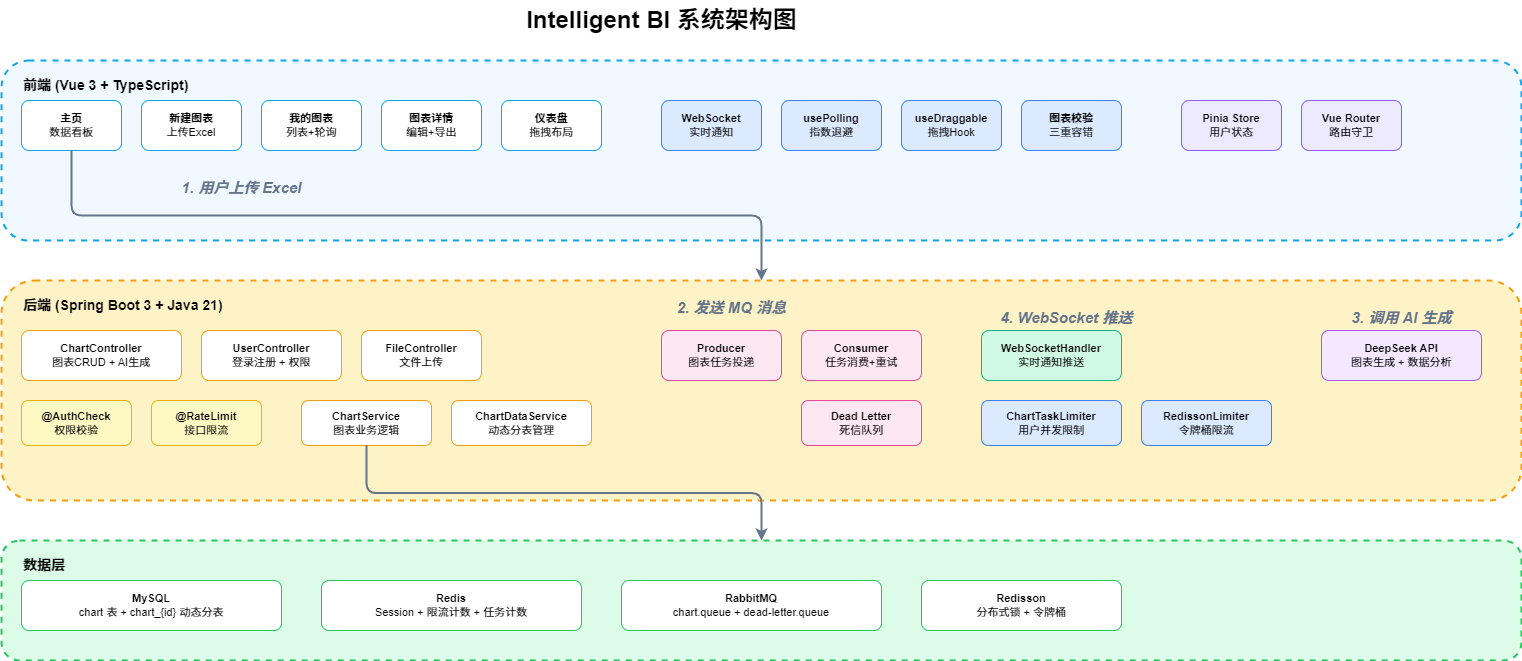

The diagram above was exported from draw.io. Its source (the exported page's mxGraphModel, read from the mxfile embedded in the PNG):
<mxGraphModel dx="1566" dy="1234" grid="1" gridSize="10" guides="1" tooltips="1" connect="1" arrows="1" fold="1" page="1" pageScale="1" pageWidth="1600" pageHeight="900" math="0" shadow="0">
  <root>
    <mxCell id="0" />
    <mxCell id="1" parent="0" />
    <mxCell id="title" value="Intelligent BI 系统架构图" style="text;html=1;fontSize=24;fontStyle=1;align=center;verticalAlign=middle;" parent="1" vertex="1">
      <mxGeometry x="500" y="20" width="400" height="40" as="geometry" />
    </mxCell>
    <mxCell id="frontend_box" value="" style="rounded=1;whiteSpace=wrap;html=1;fillColor=#f0f9ff;strokeColor=#0ea5e9;strokeWidth=2;dashed=1;" parent="1" vertex="1">
      <mxGeometry x="40" y="80" width="1520" height="180" as="geometry" />
    </mxCell>
    <mxCell id="frontend_label" value="前端 (Vue 3 + TypeScript)" style="text;html=1;fontSize=14;fontStyle=1;align=left;verticalAlign=top;fillColor=none;strokeColor=none;" parent="1" vertex="1">
      <mxGeometry x="60" y="90" width="200" height="30" as="geometry" />
    </mxCell>
    <mxCell id="page_home" value="&lt;b&gt;主页&lt;/b&gt;&lt;br&gt;数据看板" style="rounded=1;whiteSpace=wrap;html=1;fillColor=#ffffff;strokeColor=#0ea5e9;fontSize=11;" parent="1" vertex="1">
      <mxGeometry x="60" y="120" width="100" height="50" as="geometry" />
    </mxCell>
    <mxCell id="page_add" value="&lt;b&gt;新建图表&lt;/b&gt;&lt;br&gt;上传Excel" style="rounded=1;whiteSpace=wrap;html=1;fillColor=#ffffff;strokeColor=#0ea5e9;fontSize=11;" parent="1" vertex="1">
      <mxGeometry x="180" y="120" width="100" height="50" as="geometry" />
    </mxCell>
    <mxCell id="page_my" value="&lt;b&gt;我的图表&lt;/b&gt;&lt;br&gt;列表+轮询" style="rounded=1;whiteSpace=wrap;html=1;fillColor=#ffffff;strokeColor=#0ea5e9;fontSize=11;" parent="1" vertex="1">
      <mxGeometry x="300" y="120" width="100" height="50" as="geometry" />
    </mxCell>
    <mxCell id="page_detail" value="&lt;b&gt;图表详情&lt;/b&gt;&lt;br&gt;编辑+导出" style="rounded=1;whiteSpace=wrap;html=1;fillColor=#ffffff;strokeColor=#0ea5e9;fontSize=11;" parent="1" vertex="1">
      <mxGeometry x="420" y="120" width="100" height="50" as="geometry" />
    </mxCell>
    <mxCell id="page_dashboard" value="&lt;b&gt;仪表盘&lt;/b&gt;&lt;br&gt;拖拽布局" style="rounded=1;whiteSpace=wrap;html=1;fillColor=#ffffff;strokeColor=#0ea5e9;fontSize=11;" parent="1" vertex="1">
      <mxGeometry x="540" y="120" width="100" height="50" as="geometry" />
    </mxCell>
    <mxCell id="mod_websocket" value="&lt;b&gt;WebSocket&lt;/b&gt;&lt;br&gt;实时通知" style="rounded=1;whiteSpace=wrap;html=1;fillColor=#dbeafe;strokeColor=#3b82f6;fontSize=11;" parent="1" vertex="1">
      <mxGeometry x="700" y="120" width="100" height="50" as="geometry" />
    </mxCell>
    <mxCell id="mod_polling" value="&lt;b&gt;usePolling&lt;/b&gt;&lt;br&gt;指数退避" style="rounded=1;whiteSpace=wrap;html=1;fillColor=#dbeafe;strokeColor=#3b82f6;fontSize=11;" parent="1" vertex="1">
      <mxGeometry x="820" y="120" width="100" height="50" as="geometry" />
    </mxCell>
    <mxCell id="mod_drag" value="&lt;b&gt;useDraggable&lt;/b&gt;&lt;br&gt;拖拽Hook" style="rounded=1;whiteSpace=wrap;html=1;fillColor=#dbeafe;strokeColor=#3b82f6;fontSize=11;" parent="1" vertex="1">
      <mxGeometry x="940" y="120" width="100" height="50" as="geometry" />
    </mxCell>
    <mxCell id="mod_validator" value="&lt;b&gt;图表校验&lt;/b&gt;&lt;br&gt;三重容错" style="rounded=1;whiteSpace=wrap;html=1;fillColor=#dbeafe;strokeColor=#3b82f6;fontSize=11;" parent="1" vertex="1">
      <mxGeometry x="1060" y="120" width="100" height="50" as="geometry" />
    </mxCell>
    <mxCell id="mod_store" value="&lt;b&gt;Pinia Store&lt;/b&gt;&lt;br&gt;用户状态" style="rounded=1;whiteSpace=wrap;html=1;fillColor=#ede9fe;strokeColor=#8b5cf6;fontSize=11;" parent="1" vertex="1">
      <mxGeometry x="1220" y="120" width="100" height="50" as="geometry" />
    </mxCell>
    <mxCell id="mod_router" value="&lt;b&gt;Vue Router&lt;/b&gt;&lt;br&gt;路由守卫" style="rounded=1;whiteSpace=wrap;html=1;fillColor=#ede9fe;strokeColor=#8b5cf6;fontSize=11;" parent="1" vertex="1">
      <mxGeometry x="1340" y="120" width="100" height="50" as="geometry" />
    </mxCell>
    <mxCell id="arrow_frontend_backend" style="edgeStyle=orthogonalEdgeStyle;rounded=1;orthogonalLoop=1;jettySize=auto;exitX=0.5;exitY=1;exitDx=0;exitDy=0;entryX=0.5;entryY=0;entryDx=0;entryDy=0;strokeColor=#64748b;strokeWidth=2;" parent="1" source="page_home" target="backend_box" edge="1">
      <mxGeometry relative="1" as="geometry" />
    </mxCell>
    <mxCell id="backend_box" value="" style="rounded=1;whiteSpace=wrap;html=1;fillColor=#fef3c7;strokeColor=#f59e0b;strokeWidth=2;dashed=1;" parent="1" vertex="1">
      <mxGeometry x="40" y="300" width="1520" height="220" as="geometry" />
    </mxCell>
    <mxCell id="backend_label" value="后端 (Spring Boot 3 + Java 21)" style="text;html=1;fontSize=14;fontStyle=1;align=left;verticalAlign=top;fillColor=none;strokeColor=none;" parent="1" vertex="1">
      <mxGeometry x="60" y="310" width="250" height="30" as="geometry" />
    </mxCell>
    <mxCell id="ctrl_chart" value="&lt;b&gt;ChartController&lt;/b&gt;&lt;br&gt;图表CRUD + AI生成" style="rounded=1;whiteSpace=wrap;html=1;fillColor=#ffffff;strokeColor=#f59e0b;fontSize=11;" parent="1" vertex="1">
      <mxGeometry x="60" y="350" width="160" height="50" as="geometry" />
    </mxCell>
    <mxCell id="ctrl_user" value="&lt;b&gt;UserController&lt;/b&gt;&lt;br&gt;登录注册 + 权限" style="rounded=1;whiteSpace=wrap;html=1;fillColor=#ffffff;strokeColor=#f59e0b;fontSize=11;" parent="1" vertex="1">
      <mxGeometry x="240" y="350" width="140" height="50" as="geometry" />
    </mxCell>
    <mxCell id="ctrl_file" value="&lt;b&gt;FileController&lt;/b&gt;&lt;br&gt;文件上传" style="rounded=1;whiteSpace=wrap;html=1;fillColor=#ffffff;strokeColor=#f59e0b;fontSize=11;" parent="1" vertex="1">
      <mxGeometry x="400" y="350" width="120" height="50" as="geometry" />
    </mxCell>
    <mxCell id="aop_auth" value="&lt;b&gt;@AuthCheck&lt;/b&gt;&lt;br&gt;权限校验" style="rounded=1;whiteSpace=wrap;html=1;fillColor=#fef9c3;strokeColor=#eab308;fontSize=11;" parent="1" vertex="1">
      <mxGeometry x="60" y="420" width="110" height="45" as="geometry" />
    </mxCell>
    <mxCell id="aop_ratelimit" value="&lt;b&gt;@RateLimit&lt;/b&gt;&lt;br&gt;接口限流" style="rounded=1;whiteSpace=wrap;html=1;fillColor=#fef9c3;strokeColor=#eab308;fontSize=11;" parent="1" vertex="1">
      <mxGeometry x="190" y="420" width="110" height="45" as="geometry" />
    </mxCell>
    <mxCell id="svc_chart" value="&lt;b&gt;ChartService&lt;/b&gt;&lt;br&gt;图表业务逻辑" style="rounded=1;whiteSpace=wrap;html=1;fillColor=#ffffff;strokeColor=#f59e0b;fontSize=11;" parent="1" vertex="1">
      <mxGeometry x="340" y="420" width="130" height="45" as="geometry" />
    </mxCell>
    <mxCell id="svc_chartdata" value="&lt;b&gt;ChartDataService&lt;/b&gt;&lt;br&gt;动态分表管理" style="rounded=1;whiteSpace=wrap;html=1;fillColor=#ffffff;strokeColor=#f59e0b;fontSize=11;" parent="1" vertex="1">
      <mxGeometry x="490" y="420" width="140" height="45" as="geometry" />
    </mxCell>
    <mxCell id="mq_producer" value="&lt;b&gt;Producer&lt;/b&gt;&lt;br&gt;图表任务投递" style="rounded=1;whiteSpace=wrap;html=1;fillColor=#fce7f3;strokeColor=#ec4899;fontSize=11;" parent="1" vertex="1">
      <mxGeometry x="700" y="350" width="120" height="50" as="geometry" />
    </mxCell>
    <mxCell id="mq_consumer" value="&lt;b&gt;Consumer&lt;/b&gt;&lt;br&gt;任务消费+重试" style="rounded=1;whiteSpace=wrap;html=1;fillColor=#fce7f3;strokeColor=#ec4899;fontSize=11;" parent="1" vertex="1">
      <mxGeometry x="840" y="350" width="120" height="50" as="geometry" />
    </mxCell>
    <mxCell id="mq_dlq" value="&lt;b&gt;Dead Letter&lt;/b&gt;&lt;br&gt;死信队列" style="rounded=1;whiteSpace=wrap;html=1;fillColor=#fce7f3;strokeColor=#ec4899;fontSize=11;" parent="1" vertex="1">
      <mxGeometry x="840" y="420" width="120" height="45" as="geometry" />
    </mxCell>
    <mxCell id="ws_handler" value="&lt;b&gt;WebSocketHandler&lt;/b&gt;&lt;br&gt;实时通知推送" style="rounded=1;whiteSpace=wrap;html=1;fillColor=#d1fae5;strokeColor=#10b981;fontSize=11;" parent="1" vertex="1">
      <mxGeometry x="1020" y="350" width="140" height="50" as="geometry" />
    </mxCell>
    <mxCell id="limiter_task" value="&lt;b&gt;ChartTaskLimiter&lt;/b&gt;&lt;br&gt;用户并发限制" style="rounded=1;whiteSpace=wrap;html=1;fillColor=#dbeafe;strokeColor=#3b82f6;fontSize=11;" parent="1" vertex="1">
      <mxGeometry x="1020" y="420" width="140" height="45" as="geometry" />
    </mxCell>
    <mxCell id="limiter_api" value="&lt;b&gt;RedissonLimiter&lt;/b&gt;&lt;br&gt;令牌桶限流" style="rounded=1;whiteSpace=wrap;html=1;fillColor=#dbeafe;strokeColor=#3b82f6;fontSize=11;" parent="1" vertex="1">
      <mxGeometry x="1180" y="420" width="130" height="45" as="geometry" />
    </mxCell>
    <mxCell id="ai_deepseek" value="&lt;b&gt;DeepSeek API&lt;/b&gt;&lt;br&gt;图表生成 + 数据分析" style="rounded=1;whiteSpace=wrap;html=1;fillColor=#f3e8ff;strokeColor=#a855f7;fontSize=11;" parent="1" vertex="1">
      <mxGeometry x="1360" y="350" width="160" height="50" as="geometry" />
    </mxCell>
    <mxCell id="arrow_backend_data" style="edgeStyle=orthogonalEdgeStyle;rounded=1;orthogonalLoop=1;jettySize=auto;exitX=0.5;exitY=1;exitDx=0;exitDy=0;entryX=0.5;entryY=0;entryDx=0;entryDy=0;strokeColor=#64748b;strokeWidth=2;" parent="1" source="svc_chart" target="data_box" edge="1">
      <mxGeometry relative="1" as="geometry" />
    </mxCell>
    <mxCell id="data_box" value="" style="rounded=1;whiteSpace=wrap;html=1;fillColor=#dcfce7;strokeColor=#22c55e;strokeWidth=2;dashed=1;" parent="1" vertex="1">
      <mxGeometry x="40" y="560" width="1520" height="120" as="geometry" />
    </mxCell>
    <mxCell id="data_label" value="数据层" style="text;html=1;fontSize=14;fontStyle=1;align=left;verticalAlign=top;fillColor=none;strokeColor=none;" parent="1" vertex="1">
      <mxGeometry x="60" y="570" width="100" height="30" as="geometry" />
    </mxCell>
    <mxCell id="db_mysql" value="&lt;b&gt;MySQL&lt;/b&gt;&lt;br&gt;chart 表 + chart_{id} 动态分表" style="rounded=1;whiteSpace=wrap;html=1;fillColor=#ffffff;strokeColor=#22c55e;fontSize=11;" parent="1" vertex="1">
      <mxGeometry x="60" y="600" width="260" height="50" as="geometry" />
    </mxCell>
    <mxCell id="db_redis" value="&lt;b&gt;Redis&lt;/b&gt;&lt;br&gt;Session + 限流计数 + 任务计数" style="rounded=1;whiteSpace=wrap;html=1;fillColor=#ffffff;strokeColor=#22c55e;fontSize=11;" parent="1" vertex="1">
      <mxGeometry x="360" y="600" width="260" height="50" as="geometry" />
    </mxCell>
    <mxCell id="db_rabbitmq" value="&lt;b&gt;RabbitMQ&lt;/b&gt;&lt;br&gt;chart.queue + dead-letter.queue" style="rounded=1;whiteSpace=wrap;html=1;fillColor=#ffffff;strokeColor=#22c55e;fontSize=11;" parent="1" vertex="1">
      <mxGeometry x="660" y="600" width="260" height="50" as="geometry" />
    </mxCell>
    <mxCell id="db_redisson" value="&lt;b&gt;Redisson&lt;/b&gt;&lt;br&gt;分布式锁 + 令牌桶" style="rounded=1;whiteSpace=wrap;html=1;fillColor=#ffffff;strokeColor=#22c55e;fontSize=11;" parent="1" vertex="1">
      <mxGeometry x="960" y="600" width="200" height="50" as="geometry" />
    </mxCell>
    <mxCell id="flow1_label" value="&lt;h2&gt;1. 用户上传 Excel&lt;/h2&gt;" style="text;html=1;fontSize=10;fontStyle=2;align=center;fillColor=none;strokeColor=none;fontColor=#64748b;" parent="1" vertex="1">
      <mxGeometry x="220" y="180" width="120" height="20" as="geometry" />
    </mxCell>
    <mxCell id="flow2_label" value="&lt;h2&gt;2. 发送 MQ 消息&lt;/h2&gt;" style="text;html=1;fontSize=10;fontStyle=2;align=center;fillColor=none;strokeColor=none;fontColor=#64748b;" parent="1" vertex="1">
      <mxGeometry x="720" y="300" width="100" height="20" as="geometry" />
    </mxCell>
    <mxCell id="flow3_label" value="&lt;h2&gt;3. 调用 AI 生成&lt;/h2&gt;" style="text;html=1;fontSize=10;fontStyle=2;align=center;fillColor=none;strokeColor=none;fontColor=#64748b;" parent="1" vertex="1">
      <mxGeometry x="1390" y="310" width="100" height="20" as="geometry" />
    </mxCell>
    <mxCell id="flow4_label" value="&lt;h2&gt;4. WebSocket 推送&lt;/h2&gt;" style="text;html=1;fontSize=10;fontStyle=2;align=center;fillColor=none;strokeColor=none;fontColor=#64748b;" parent="1" vertex="1">
      <mxGeometry x="1050" y="310" width="110" height="20" as="geometry" />
    </mxCell>
  </root>
</mxGraphModel>